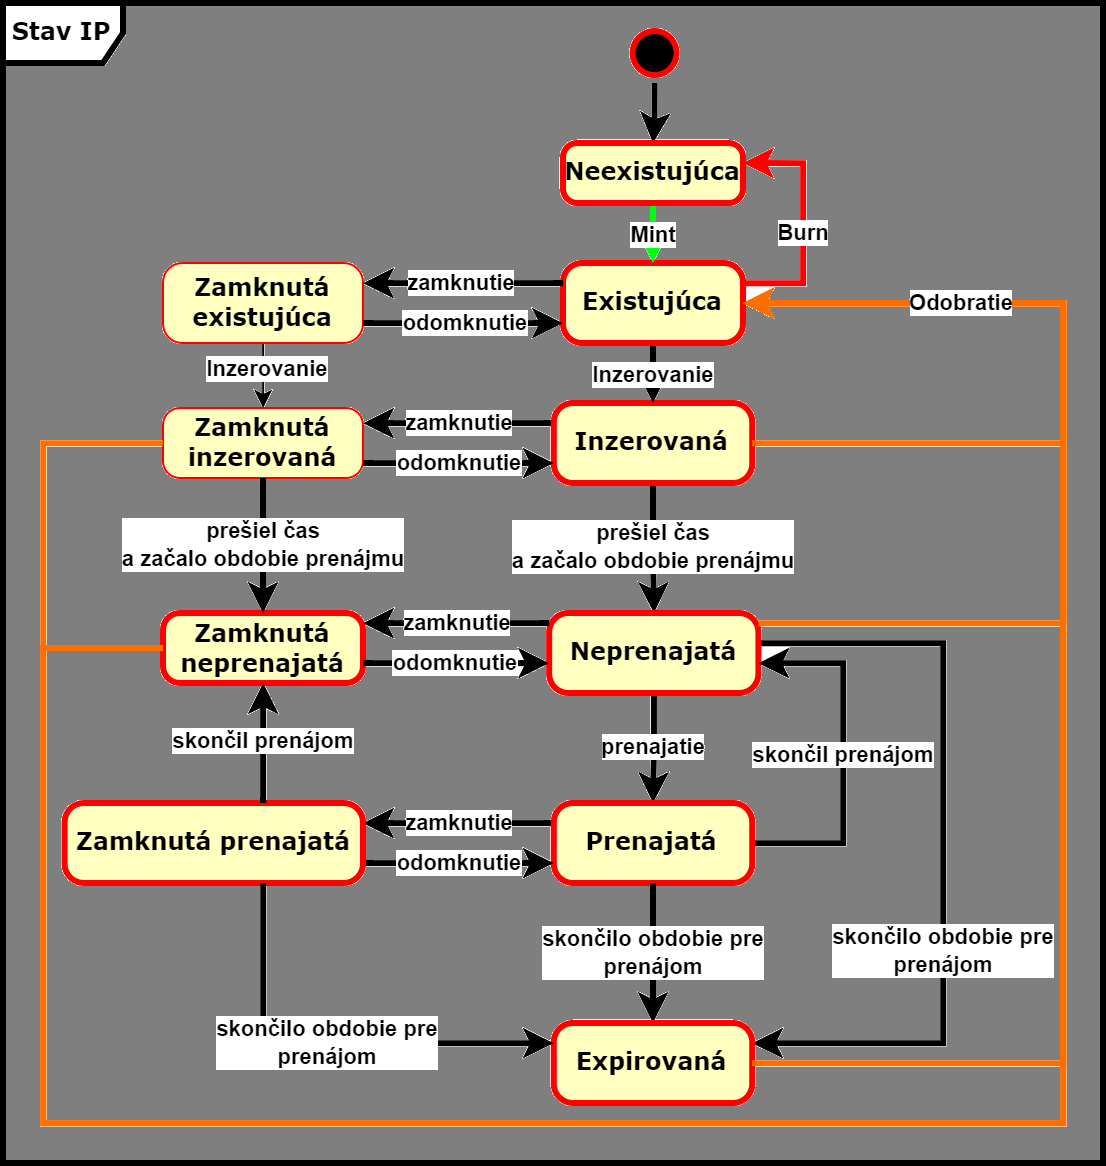

The diagram above was exported from draw.io. Its source (the exported page's mxGraphModel, read from the mxfile embedded in the PNG):
<mxGraphModel dx="1615" dy="897" grid="1" gridSize="10" guides="1" tooltips="1" connect="1" arrows="1" fold="1" page="1" pageScale="1" pageWidth="1100" pageHeight="850" background="none" math="0" shadow="0">
  <root>
    <mxCell id="0" />
    <mxCell id="1" parent="0" />
    <mxCell id="2a3bc250acf0617d-8" value="Stav IP" style="shape=umlFrame;whiteSpace=wrap;html=1;rounded=1;shadow=0;comic=0;labelBackgroundColor=none;strokeWidth=3;fontFamily=Verdana;fontSize=12;align=center;fontStyle=1" parent="1" vertex="1">
      <mxGeometry x="20" y="30" width="550" height="580" as="geometry" />
    </mxCell>
    <mxCell id="2xgjzQFshi2mkDyCwwDA-30" style="edgeStyle=orthogonalEdgeStyle;rounded=0;orthogonalLoop=1;jettySize=auto;html=1;fontStyle=1;strokeWidth=3;" parent="1" source="382b91b5511bd0f7-1" target="2xgjzQFshi2mkDyCwwDA-29" edge="1">
      <mxGeometry relative="1" as="geometry" />
    </mxCell>
    <mxCell id="382b91b5511bd0f7-1" value="" style="ellipse;html=1;shape=startState;fillColor=#000000;strokeColor=#ff0000;rounded=1;shadow=0;comic=0;labelBackgroundColor=none;fontFamily=Verdana;fontSize=12;fontColor=#000000;align=center;direction=south;fontStyle=1;strokeWidth=3;" parent="1" vertex="1">
      <mxGeometry x="330.78" y="40" width="30" height="30" as="geometry" />
    </mxCell>
    <mxCell id="2xgjzQFshi2mkDyCwwDA-28" value="prešiel čas&lt;div&gt;a začalo obdobie prenájmu&lt;/div&gt;" style="edgeStyle=orthogonalEdgeStyle;rounded=0;orthogonalLoop=1;jettySize=auto;html=1;fontStyle=1;strokeWidth=3;" parent="1" source="382b91b5511bd0f7-5" target="2xgjzQFshi2mkDyCwwDA-18" edge="1">
      <mxGeometry relative="1" as="geometry" />
    </mxCell>
    <mxCell id="2xgjzQFshi2mkDyCwwDA-37" value="zamknutie" style="edgeStyle=orthogonalEdgeStyle;rounded=0;orthogonalLoop=1;jettySize=auto;html=1;fontStyle=1;strokeWidth=3;" parent="1" source="382b91b5511bd0f7-5" target="2xgjzQFshi2mkDyCwwDA-11" edge="1">
      <mxGeometry relative="1" as="geometry">
        <Array as="points">
          <mxPoint x="250" y="240" />
          <mxPoint x="250" y="240" />
        </Array>
      </mxGeometry>
    </mxCell>
    <mxCell id="382b91b5511bd0f7-5" value="Inzerovaná&lt;div&gt;&lt;/div&gt;" style="rounded=1;whiteSpace=wrap;html=1;arcSize=24;fillColor=#ffffc0;strokeColor=#ff0000;shadow=0;comic=0;labelBackgroundColor=none;fontFamily=Verdana;fontSize=12;fontColor=#000000;align=center;fontStyle=1;strokeWidth=3;" parent="1" vertex="1">
      <mxGeometry x="295.39" y="230" width="99.22" height="40" as="geometry" />
    </mxCell>
    <mxCell id="2xgjzQFshi2mkDyCwwDA-9" value="Inzerovanie" style="edgeStyle=orthogonalEdgeStyle;rounded=0;orthogonalLoop=1;jettySize=auto;html=1;fontStyle=1;strokeWidth=3;" parent="1" source="382b91b5511bd0f7-6" target="382b91b5511bd0f7-5" edge="1">
      <mxGeometry relative="1" as="geometry">
        <mxPoint x="268.0689655172414" y="249.9999999999999" as="targetPoint" />
      </mxGeometry>
    </mxCell>
    <mxCell id="2xgjzQFshi2mkDyCwwDA-44" value="Burn" style="edgeStyle=orthogonalEdgeStyle;rounded=0;orthogonalLoop=1;jettySize=auto;html=1;strokeColor=#FF0000;fontStyle=1;strokeWidth=3;" parent="1" edge="1">
      <mxGeometry relative="1" as="geometry">
        <mxPoint x="390" y="180.0644827586207" as="sourcePoint" />
        <mxPoint x="390" y="109.9955172413793" as="targetPoint" />
        <Array as="points">
          <mxPoint x="390" y="170" />
          <mxPoint x="420" y="170" />
          <mxPoint x="420" y="110" />
        </Array>
      </mxGeometry>
    </mxCell>
    <mxCell id="382b91b5511bd0f7-6" value="Existujúca" style="rounded=1;whiteSpace=wrap;html=1;arcSize=24;fillColor=#ffffc0;strokeColor=#ff0000;shadow=0;comic=0;labelBackgroundColor=none;fontFamily=Verdana;fontSize=12;fontColor=#000000;align=center;fontStyle=1;strokeWidth=3;" parent="1" vertex="1">
      <mxGeometry x="300" y="160" width="90" height="40" as="geometry" />
    </mxCell>
    <mxCell id="2xgjzQFshi2mkDyCwwDA-11" value="Zamknutá inzerovaná" style="rounded=1;whiteSpace=wrap;html=1;arcSize=24;fillColor=#ffffc0;strokeColor=#ff0000;shadow=0;comic=0;labelBackgroundColor=none;fontFamily=Verdana;fontSize=12;fontColor=#000000;align=center;fontStyle=1" parent="1" vertex="1">
      <mxGeometry x="100" y="232.5" width="100" height="35" as="geometry" />
    </mxCell>
    <mxCell id="2xgjzQFshi2mkDyCwwDA-35" value="prenajatie" style="edgeStyle=orthogonalEdgeStyle;rounded=0;orthogonalLoop=1;jettySize=auto;html=1;fontStyle=1;strokeWidth=3;" parent="1" source="2xgjzQFshi2mkDyCwwDA-18" target="2xgjzQFshi2mkDyCwwDA-34" edge="1">
      <mxGeometry relative="1" as="geometry" />
    </mxCell>
    <mxCell id="2xgjzQFshi2mkDyCwwDA-76" value="skončilo obdobie pre&lt;br&gt;prenájom" style="edgeStyle=orthogonalEdgeStyle;rounded=0;orthogonalLoop=1;jettySize=auto;html=1;fillColor=#00FF00;strokeColor=#000000;fontStyle=1;strokeWidth=3;" parent="1" source="2xgjzQFshi2mkDyCwwDA-18" target="2xgjzQFshi2mkDyCwwDA-71" edge="1">
      <mxGeometry x="0.2688" relative="1" as="geometry">
        <Array as="points">
          <mxPoint x="490" y="350" />
          <mxPoint x="490" y="550" />
        </Array>
        <mxPoint as="offset" />
      </mxGeometry>
    </mxCell>
    <mxCell id="2xgjzQFshi2mkDyCwwDA-18" value="Neprenajatá" style="rounded=1;whiteSpace=wrap;html=1;arcSize=24;fillColor=#ffffc0;strokeColor=#ff0000;shadow=0;comic=0;labelBackgroundColor=none;fontFamily=Verdana;fontSize=12;fontColor=#000000;align=center;fontStyle=1;strokeWidth=3;" parent="1" vertex="1">
      <mxGeometry x="293.08" y="335" width="104.61" height="40" as="geometry" />
    </mxCell>
    <mxCell id="2xgjzQFshi2mkDyCwwDA-31" value="Mint" style="edgeStyle=orthogonalEdgeStyle;rounded=0;orthogonalLoop=1;jettySize=auto;html=1;strokeColor=#00FF11;fontStyle=1;strokeWidth=3;" parent="1" source="2xgjzQFshi2mkDyCwwDA-29" target="382b91b5511bd0f7-6" edge="1">
      <mxGeometry relative="1" as="geometry" />
    </mxCell>
    <mxCell id="2xgjzQFshi2mkDyCwwDA-29" value="Neexistujúca" style="rounded=1;whiteSpace=wrap;html=1;arcSize=24;fillColor=#ffffc0;strokeColor=#ff0000;shadow=0;comic=0;labelBackgroundColor=none;fontFamily=Verdana;fontSize=12;fontColor=#000000;align=center;fontStyle=1;strokeWidth=3;" parent="1" vertex="1">
      <mxGeometry x="300" y="100" width="90" height="30" as="geometry" />
    </mxCell>
    <mxCell id="2xgjzQFshi2mkDyCwwDA-42" value="zamknutie" style="edgeStyle=orthogonalEdgeStyle;rounded=0;orthogonalLoop=1;jettySize=auto;html=1;fontStyle=1;strokeWidth=3;" parent="1" source="2xgjzQFshi2mkDyCwwDA-34" target="2xgjzQFshi2mkDyCwwDA-41" edge="1">
      <mxGeometry relative="1" as="geometry">
        <Array as="points">
          <mxPoint x="220" y="440" />
          <mxPoint x="220" y="440" />
        </Array>
      </mxGeometry>
    </mxCell>
    <mxCell id="2xgjzQFshi2mkDyCwwDA-75" value="skončil prenájom" style="edgeStyle=orthogonalEdgeStyle;rounded=0;orthogonalLoop=1;jettySize=auto;html=1;fontStyle=1;strokeWidth=3;" parent="1" source="2xgjzQFshi2mkDyCwwDA-34" target="2xgjzQFshi2mkDyCwwDA-18" edge="1">
      <mxGeometry relative="1" as="geometry">
        <Array as="points">
          <mxPoint x="440" y="450" />
          <mxPoint x="440" y="360" />
        </Array>
      </mxGeometry>
    </mxCell>
    <mxCell id="2xgjzQFshi2mkDyCwwDA-34" value="Prenajatá" style="rounded=1;whiteSpace=wrap;html=1;arcSize=24;fillColor=#ffffc0;strokeColor=#ff0000;shadow=0;comic=0;labelBackgroundColor=none;fontFamily=Verdana;fontSize=12;fontColor=#000000;align=center;fontStyle=1;strokeWidth=3;" parent="1" vertex="1">
      <mxGeometry x="295.39" y="430" width="99.22" height="40" as="geometry" />
    </mxCell>
    <mxCell id="2xgjzQFshi2mkDyCwwDA-52" value="odomknutie" style="edgeStyle=orthogonalEdgeStyle;rounded=0;orthogonalLoop=1;jettySize=auto;html=1;fontStyle=1;strokeWidth=3;" parent="1" source="2xgjzQFshi2mkDyCwwDA-41" target="2xgjzQFshi2mkDyCwwDA-34" edge="1">
      <mxGeometry relative="1" as="geometry">
        <Array as="points">
          <mxPoint x="220" y="460" />
          <mxPoint x="220" y="460" />
        </Array>
      </mxGeometry>
    </mxCell>
    <mxCell id="2xgjzQFshi2mkDyCwwDA-41" value="Zamknutá prenajatá" style="rounded=1;whiteSpace=wrap;html=1;arcSize=24;fillColor=#ffffc0;strokeColor=#ff0000;shadow=0;comic=0;labelBackgroundColor=none;fontFamily=Verdana;fontSize=12;fontColor=#000000;align=center;fontStyle=1;strokeWidth=3;" parent="1" vertex="1">
      <mxGeometry x="50.78" y="430" width="149.22" height="40" as="geometry" />
    </mxCell>
    <mxCell id="2xgjzQFshi2mkDyCwwDA-57" style="edgeStyle=orthogonalEdgeStyle;rounded=0;orthogonalLoop=1;jettySize=auto;html=1;fontStyle=1" parent="1" source="2xgjzQFshi2mkDyCwwDA-54" target="2xgjzQFshi2mkDyCwwDA-11" edge="1">
      <mxGeometry relative="1" as="geometry" />
    </mxCell>
    <mxCell id="2xgjzQFshi2mkDyCwwDA-58" value="Inzerovanie" style="edgeLabel;html=1;align=center;verticalAlign=middle;resizable=0;points=[];fontStyle=1" parent="2xgjzQFshi2mkDyCwwDA-57" connectable="0" vertex="1">
      <mxGeometry x="-0.4597" y="1" relative="1" as="geometry">
        <mxPoint as="offset" />
      </mxGeometry>
    </mxCell>
    <mxCell id="2xgjzQFshi2mkDyCwwDA-54" value="Zamknutá existujúca" style="rounded=1;whiteSpace=wrap;html=1;arcSize=24;fillColor=#ffffc0;strokeColor=#ff0000;shadow=0;comic=0;labelBackgroundColor=none;fontFamily=Verdana;fontSize=12;fontColor=#000000;align=center;fontStyle=1" parent="1" vertex="1">
      <mxGeometry x="100" y="160" width="100" height="40" as="geometry" />
    </mxCell>
    <mxCell id="2xgjzQFshi2mkDyCwwDA-55" value="zamknutie" style="edgeStyle=orthogonalEdgeStyle;rounded=0;orthogonalLoop=1;jettySize=auto;html=1;fontStyle=1;strokeWidth=3;" parent="1" source="382b91b5511bd0f7-6" target="2xgjzQFshi2mkDyCwwDA-54" edge="1">
      <mxGeometry relative="1" as="geometry">
        <mxPoint x="305" y="265" as="sourcePoint" />
        <mxPoint x="200" y="265" as="targetPoint" />
        <Array as="points">
          <mxPoint x="250" y="170" />
          <mxPoint x="250" y="170" />
        </Array>
      </mxGeometry>
    </mxCell>
    <mxCell id="2xgjzQFshi2mkDyCwwDA-56" value="odomknutie" style="edgeStyle=orthogonalEdgeStyle;rounded=0;orthogonalLoop=1;jettySize=auto;html=1;fontStyle=1;strokeWidth=3;" parent="1" source="2xgjzQFshi2mkDyCwwDA-54" target="382b91b5511bd0f7-6" edge="1">
      <mxGeometry relative="1" as="geometry">
        <mxPoint x="310" y="650" as="sourcePoint" />
        <mxPoint x="310" y="560" as="targetPoint" />
        <Array as="points">
          <mxPoint x="250" y="190" />
          <mxPoint x="250" y="190" />
        </Array>
      </mxGeometry>
    </mxCell>
    <mxCell id="2xgjzQFshi2mkDyCwwDA-59" value="odomknutie" style="edgeStyle=orthogonalEdgeStyle;rounded=0;orthogonalLoop=1;jettySize=auto;html=1;fontStyle=1;strokeWidth=3;" parent="1" source="2xgjzQFshi2mkDyCwwDA-11" target="382b91b5511bd0f7-5" edge="1">
      <mxGeometry relative="1" as="geometry">
        <mxPoint x="200" y="200" as="sourcePoint" />
        <mxPoint x="310" y="200" as="targetPoint" />
        <Array as="points">
          <mxPoint x="250" y="260" />
          <mxPoint x="250" y="260" />
        </Array>
      </mxGeometry>
    </mxCell>
    <mxCell id="2xgjzQFshi2mkDyCwwDA-60" value="Zamknutá neprenajatá" style="rounded=1;whiteSpace=wrap;html=1;arcSize=24;fillColor=#ffffc0;strokeColor=#ff0000;shadow=0;comic=0;labelBackgroundColor=none;fontFamily=Verdana;fontSize=12;fontColor=#000000;align=center;fontStyle=1;strokeWidth=3;" parent="1" vertex="1">
      <mxGeometry x="100" y="335" width="100" height="35" as="geometry" />
    </mxCell>
    <mxCell id="2xgjzQFshi2mkDyCwwDA-61" value="prešiel čas&lt;div&gt;a začalo obdobie prenájmu&lt;/div&gt;" style="edgeStyle=orthogonalEdgeStyle;rounded=0;orthogonalLoop=1;jettySize=auto;html=1;fontStyle=1;strokeWidth=3;" parent="1" source="2xgjzQFshi2mkDyCwwDA-11" target="2xgjzQFshi2mkDyCwwDA-60" edge="1">
      <mxGeometry relative="1" as="geometry">
        <mxPoint x="355" y="280" as="sourcePoint" />
        <mxPoint x="355" y="350" as="targetPoint" />
      </mxGeometry>
    </mxCell>
    <mxCell id="2xgjzQFshi2mkDyCwwDA-64" value="zamknutie" style="edgeStyle=orthogonalEdgeStyle;rounded=0;orthogonalLoop=1;jettySize=auto;html=1;fontStyle=1;strokeWidth=3;" parent="1" source="2xgjzQFshi2mkDyCwwDA-18" target="2xgjzQFshi2mkDyCwwDA-60" edge="1">
      <mxGeometry relative="1" as="geometry">
        <mxPoint x="305" y="250" as="sourcePoint" />
        <mxPoint x="210" y="250" as="targetPoint" />
        <Array as="points">
          <mxPoint x="250" y="340" />
          <mxPoint x="250" y="340" />
        </Array>
      </mxGeometry>
    </mxCell>
    <mxCell id="2xgjzQFshi2mkDyCwwDA-65" value="odomknutie" style="edgeStyle=orthogonalEdgeStyle;rounded=0;orthogonalLoop=1;jettySize=auto;html=1;fontStyle=1;strokeWidth=3;" parent="1" source="2xgjzQFshi2mkDyCwwDA-60" target="2xgjzQFshi2mkDyCwwDA-18" edge="1">
      <mxGeometry relative="1" as="geometry">
        <mxPoint x="210" y="270" as="sourcePoint" />
        <mxPoint x="305" y="270" as="targetPoint" />
        <Array as="points">
          <mxPoint x="260" y="360" />
          <mxPoint x="260" y="360" />
        </Array>
      </mxGeometry>
    </mxCell>
    <mxCell id="2xgjzQFshi2mkDyCwwDA-72" value="skončilo obdobie pre&lt;br&gt;prenájom" style="edgeStyle=orthogonalEdgeStyle;rounded=0;orthogonalLoop=1;jettySize=auto;html=1;strokeColor=#000000;fontStyle=1;strokeWidth=3;" parent="1" source="2xgjzQFshi2mkDyCwwDA-34" target="2xgjzQFshi2mkDyCwwDA-71" edge="1">
      <mxGeometry relative="1" as="geometry">
        <mxPoint x="345" y="590" as="sourcePoint" />
      </mxGeometry>
    </mxCell>
    <mxCell id="2xgjzQFshi2mkDyCwwDA-71" value="Expirovaná" style="rounded=1;whiteSpace=wrap;html=1;arcSize=24;fillColor=#ffffc0;strokeColor=#ff0000;shadow=0;comic=0;labelBackgroundColor=none;fontFamily=Verdana;fontSize=12;fontColor=#000000;align=center;fontStyle=1;strokeWidth=3;" parent="1" vertex="1">
      <mxGeometry x="295.39" y="540" width="99.22" height="40" as="geometry" />
    </mxCell>
    <mxCell id="2xgjzQFshi2mkDyCwwDA-77" value="skončil prenájom" style="edgeStyle=orthogonalEdgeStyle;rounded=0;orthogonalLoop=1;jettySize=auto;html=1;fontStyle=1;strokeWidth=3;" parent="1" source="2xgjzQFshi2mkDyCwwDA-41" target="2xgjzQFshi2mkDyCwwDA-60" edge="1">
      <mxGeometry relative="1" as="geometry">
        <mxPoint x="405" y="460" as="sourcePoint" />
        <mxPoint x="408" y="360" as="targetPoint" />
        <Array as="points">
          <mxPoint x="150" y="400" />
          <mxPoint x="150" y="400" />
        </Array>
      </mxGeometry>
    </mxCell>
    <mxCell id="2xgjzQFshi2mkDyCwwDA-78" value="skončilo obdobie pre&lt;br&gt;prenájom" style="edgeStyle=orthogonalEdgeStyle;rounded=0;orthogonalLoop=1;jettySize=auto;html=1;strokeColor=#000000;fontStyle=1;strokeWidth=3;" parent="1" source="2xgjzQFshi2mkDyCwwDA-41" target="2xgjzQFshi2mkDyCwwDA-71" edge="1">
      <mxGeometry relative="1" as="geometry">
        <mxPoint x="355" y="480" as="sourcePoint" />
        <mxPoint x="355" y="550" as="targetPoint" />
        <Array as="points">
          <mxPoint x="150" y="550" />
        </Array>
      </mxGeometry>
    </mxCell>
    <mxCell id="2xgjzQFshi2mkDyCwwDA-81" value="" style="edgeStyle=orthogonalEdgeStyle;rounded=0;orthogonalLoop=1;jettySize=auto;html=1;strokeColor=#FF6F00;fontStyle=1;strokeWidth=3;" parent="1" source="382b91b5511bd0f7-5" target="382b91b5511bd0f7-6" edge="1">
      <mxGeometry relative="1" as="geometry">
        <mxPoint x="405" y="570" as="sourcePoint" />
        <mxPoint x="400" y="190" as="targetPoint" />
        <Array as="points">
          <mxPoint x="550" y="250" />
          <mxPoint x="550" y="180" />
        </Array>
      </mxGeometry>
    </mxCell>
    <mxCell id="2xgjzQFshi2mkDyCwwDA-82" value="" style="edgeStyle=orthogonalEdgeStyle;rounded=0;orthogonalLoop=1;jettySize=auto;html=1;strokeColor=#FF6F00;fontStyle=1;strokeWidth=3;" parent="1" source="2xgjzQFshi2mkDyCwwDA-18" target="382b91b5511bd0f7-6" edge="1">
      <mxGeometry relative="1" as="geometry">
        <mxPoint x="405" y="260" as="sourcePoint" />
        <mxPoint x="400" y="190" as="targetPoint" />
        <Array as="points">
          <mxPoint x="550" y="340" />
          <mxPoint x="550" y="180" />
        </Array>
      </mxGeometry>
    </mxCell>
    <mxCell id="2xgjzQFshi2mkDyCwwDA-83" value="" style="edgeStyle=orthogonalEdgeStyle;rounded=0;orthogonalLoop=1;jettySize=auto;html=1;strokeColor=#FF6F00;fontStyle=1;strokeWidth=3;" parent="1" source="2xgjzQFshi2mkDyCwwDA-60" target="382b91b5511bd0f7-6" edge="1">
      <mxGeometry relative="1" as="geometry">
        <mxPoint x="405" y="260" as="sourcePoint" />
        <mxPoint x="400" y="190" as="targetPoint" />
        <Array as="points">
          <mxPoint x="40" y="353" />
          <mxPoint x="40" y="590" />
          <mxPoint x="550" y="590" />
          <mxPoint x="550" y="180" />
        </Array>
      </mxGeometry>
    </mxCell>
    <mxCell id="2xgjzQFshi2mkDyCwwDA-84" value="" style="edgeStyle=orthogonalEdgeStyle;rounded=0;orthogonalLoop=1;jettySize=auto;html=1;strokeColor=#FF6F00;fontStyle=1;strokeWidth=3;" parent="1" source="2xgjzQFshi2mkDyCwwDA-11" target="382b91b5511bd0f7-6" edge="1">
      <mxGeometry relative="1" as="geometry">
        <mxPoint x="110" y="363" as="sourcePoint" />
        <mxPoint x="400" y="190" as="targetPoint" />
        <Array as="points">
          <mxPoint x="40" y="250" />
          <mxPoint x="40" y="590" />
          <mxPoint x="550" y="590" />
          <mxPoint x="550" y="180" />
        </Array>
      </mxGeometry>
    </mxCell>
    <mxCell id="2xgjzQFshi2mkDyCwwDA-80" value="Odobratie" style="edgeStyle=orthogonalEdgeStyle;rounded=0;orthogonalLoop=1;jettySize=auto;html=1;strokeColor=#FF6F00;fontStyle=1;strokeWidth=3;" parent="1" source="2xgjzQFshi2mkDyCwwDA-71" target="382b91b5511bd0f7-6" edge="1">
      <mxGeometry x="0.6836" relative="1" as="geometry">
        <Array as="points">
          <mxPoint x="550" y="560" />
          <mxPoint x="550" y="180" />
        </Array>
        <mxPoint as="offset" />
      </mxGeometry>
    </mxCell>
  </root>
</mxGraphModel>